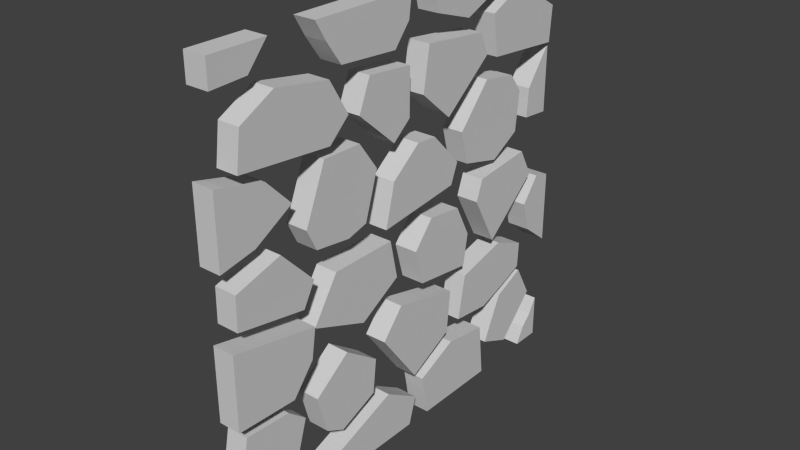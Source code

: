 # Source: WallRocks.blend  (saved by Blender 2.76.0; exported with 4.5.12 LTS)
import bpy
from mathutils import Matrix  # noqa: F401  (used for matrix-valued properties, if any)

bpy.ops.wm.read_factory_settings(use_empty=True)
scene = bpy.context.scene
scene.name = 'Scene'

# ---- collections
col_collection_1 = bpy.data.collections.new('Collection 1'); scene.collection.children.link(col_collection_1)

# ---- materials (node trees are filled in below, after node groups)
mat_rocklight = bpy.data.materials.new('RockLight')
mat_rocklight.alpha_threshold = 0.0
mat_rocklight.diffuse_color = (0.6383, 0.6383, 0.6383, 1.0)
mat_rocklight.roughness = 0.5

# ---- material node trees

# ---- world
world_world = bpy.data.worlds.new('World'); scene.world = world_world
world_world.color = (0.05088, 0.05088, 0.05088)
world_world.use_sun_shadow = False
world_world.sun_shadow_jitter_overblur = 0.0
world_world.cycles.sampling_method = 'MANUAL'
world_world.cycles.sample_map_resolution = 256

# ---- meshes
me_cube_029 = bpy.data.meshes.new('Cube.029')
me_cube_029.from_pydata([(-0.01939, -0.9411, 0.5788), (-0.04493, 0.8873, -1.023), (-0.01939, -0.4791, 0.794), (0.08408, -0.9411, 0.5788), (0.08408, -0.4791, 0.794), (-0.04493, -0.494, 0.4823), (-0.04493, 0.3004, -0.4401), (0.05995, -0.494, 0.4823), (-0.04501, -0.0475, -0.3572), (-0.01939, -0.9184, 0.7495), (-0.01939, -0.7509, 0.8384), (0.08408, -0.7509, 0.8384), (0.08408, -0.9184, 0.7495), (-0.02856, -0.1129, 0.2599), (-0.03285, 1.029, -0.1032), (-0.02856, -0.1625, 0.06081), (0.07632, -0.1129, 0.2599), (0.07632, -0.1625, 0.06081), (-0.04493, -0.2671, 0.1283), (-0.04493, -0.3692, 0.1004), (0.05995, -0.3692, 0.1004), (0.05995, -0.2671, 0.1283), (-0.04493, 0.2813, -0.6489), (0.05987, -0.0475, -0.3572), (0.05995, 0.3004, -0.4401), (0.05995, 0.2813, -0.6489), (-0.04493, 0.04722, -0.769), (-0.04493, -0.1608, -0.4878), (0.05995, -0.1608, -0.4878), (0.05995, 0.04722, -0.769), (-0.04493, -1.017, -0.81), (-0.04493, -0.817, -0.8347), (-0.04493, -1.017, -1.023), (-0.04659, -0.74, 0.1829), (0.05995, -1.017, -0.81), (0.05995, -0.817, -0.8347), (0.05995, -1.017, -1.023), (-0.04659, -0.9699, 0.1151), (-0.06322, -0.7774, 0.4858), (-0.06322, -0.6508, 0.3551), (-0.06322, -1.017, 0.5424), (-0.06322, -1.017, 0.2098), (0.04166, -0.7774, 0.4858), (0.04166, -0.6508, 0.3551), (0.04166, -1.017, 0.5424), (0.04166, -1.017, 0.2098), (-0.06322, 0.8844, 0.2241), (-0.06322, 0.8934, 0.3662), (-0.06322, 1.029, 0.2121), (-0.06322, 1.029, 0.5447), (0.04166, 0.8844, 0.2241), (0.04166, 0.8934, 0.3662), (0.04166, 1.029, 0.2121), (0.04166, 1.029, 0.5447), (-0.04493, 0.9289, -0.9412), (0.05995, 1.029, -1.023), (0.05995, 0.9822, -0.889), (0.05995, 1.029, -0.81), (-0.04493, 1.029, -1.023), (-0.04493, 0.9822, -0.889), (-0.04493, 1.029, -0.81), (-0.03746, 0.5728, 1.016), (-0.03746, 0.1408, 1.016), (-0.03746, 0.5809, 0.901), (0.0615, 0.1408, 1.016), (0.0615, 0.5728, 1.016), (0.0615, 0.5809, 0.901), (-0.03746, 0.384, 0.8186), (-0.03746, 0.1735, 0.8858), (0.0615, 0.1735, 0.8858), (0.0615, 0.384, 0.8186), (-0.0464, 0.1408, -1.023), (-0.0464, 0.5728, -1.023), (-0.0464, 0.1021, -0.8181), (0.06141, 0.5728, -1.023), (0.06141, 0.1408, -1.023), (0.06141, 0.1021, -0.8181), (-0.0464, 0.3133, -0.7209), (-0.0464, 0.5438, -0.754), (0.06141, 0.5438, -0.754), (0.06141, 0.3133, -0.7209), (-0.02856, -1.017, -0.1086), (-0.02856, -0.5927, -0.1919), (-0.02856, -0.6147, -0.3349), (0.07632, -1.017, -0.1086), (0.07632, -0.5927, -0.1919), (0.07632, -0.6147, -0.3349), (-0.02856, -0.7222, -0.4685), (-0.02856, -1.017, -0.4581), (0.07632, -1.017, -0.4581), (0.07632, -0.7222, -0.4685), (-0.04493, -0.5791, -0.5528), (-0.04493, -0.3962, -0.4175), (0.05995, -0.5791, -0.5528), (0.05995, -0.3962, -0.4175), (-0.06623, -0.427, -0.03275), (-0.06623, -0.09416, -0.02895), (-0.06623, -0.5577, -0.2326), (0.04045, -0.427, -0.03275), (0.04045, -0.09416, -0.02895), (0.04045, -0.5577, -0.2326), (-0.04493, -0.4331, -0.7914), (-0.04493, -0.5275, -0.743), (0.05995, -0.5275, -0.743), (0.05995, -0.4331, -0.7914), (-0.04493, -0.2177, -0.5435), (-0.04493, -0.2357, -0.7095), (0.05995, -0.2357, -0.7095), (0.05995, -0.2177, -0.5435), (-0.06623, -0.05324, -0.2186), (-0.06623, -0.2694, -0.3435), (0.04045, -0.2694, -0.3435), (0.04045, -0.05324, -0.2186), (-0.04493, -0.5503, 0.124), (-0.04493, -0.6005, 0.2266), (0.05995, -0.6005, 0.2266), (0.05995, -0.5503, 0.124), (-0.02856, 0.3076, 0.2065), (-0.02856, 0.2684, 0.1087), (0.07632, 0.2684, 0.1087), (0.07632, 0.3076, 0.2065), (-0.04493, -0.7172, -0.9338), (-0.04493, -0.745, -1.023), (0.05995, -0.745, -1.023), (0.05995, -0.7172, -0.9338), (-0.04659, -0.9725, -0.04227), (0.06028, -0.9699, 0.1151), (0.06028, -0.74, 0.1829), (0.06028, -0.9725, -0.04227), (-0.04659, -0.5709, 0.005234), (-0.04659, -0.631, -0.103), (0.06028, -0.631, -0.103), (0.06028, -0.5709, 0.005234), (-0.06322, -0.8431, 0.244), (0.04166, -0.8431, 0.244), (-0.01939, -0.3818, 0.6323), (-0.01939, -0.4848, 0.538), (0.08408, -0.4848, 0.538), (0.08408, -0.3818, 0.6323), (0.0599, 0.05346, -0.89), (0.0599, 0.01229, -1.023), (-0.04622, 0.01229, -1.023), (-0.04622, 0.05346, -0.89), (0.0599, -0.5222, -1.023), (0.0599, -0.1343, -0.7739), (0.0599, -0.5123, -0.9157), (-0.04622, -0.5173, -1.023), (-0.04622, -0.5073, -0.9157), (-0.04622, -0.1343, -0.7739), (0.05995, 0.8873, -1.023), (0.05995, 0.9289, -0.9412), (-0.04493, -0.5166, 1.016), (-0.04493, 0.0147, 1.016), (0.05995, -0.5166, 1.016), (0.05995, 0.0147, 1.016), (-0.04493, -0.001241, 0.8978), (-0.04493, -0.0838, 0.7988), (0.05995, -0.0838, 0.7988), (0.05995, -0.001241, 0.8978), (-0.04493, -0.3874, 0.8193), (-0.04493, -0.4626, 0.925), (0.05995, -0.4626, 0.925), (0.05995, -0.3874, 0.8193), (-0.0464, -1.017, 0.8951), (-0.0464, -0.8432, 0.9031), (-0.0464, -1.017, 1.016), (0.06008, -0.8432, 0.9031), (0.06008, -1.017, 0.8951), (0.06008, -1.017, 1.016), (-0.0464, 0.9634, 0.9031), (-0.0464, -0.7453, 1.016), (0.06008, -0.7453, 1.016), (-0.0464, 1.029, 0.8951), (-0.0464, 1.029, 1.016), (0.06141, 0.9634, 0.9031), (0.06141, 1.029, 0.8951), (0.06141, 1.029, 1.016), (-0.0464, 0.8873, 1.016), (0.06141, 0.8873, 1.016), (-0.04493, -0.2972, 0.4808), (-0.04493, -0.1985, 0.3449), (0.05995, -0.1985, 0.3449), (0.05995, -0.2972, 0.4808), (-0.04912, 0.416, -0.1902), (-0.04923, 0.3343, -0.03022), (-0.04912, 0.3886, -0.3433), (0.06404, 0.3343, -0.03022), (0.06415, 0.416, -0.1902), (0.06415, 0.3886, -0.3433), (-0.04912, 0.09216, -0.306), (-0.04659, -0.2341, 0.7387), (-0.04659, 0.004444, 0.7159), (0.06415, 0.09216, -0.306), (-0.04912, 0.04471, -0.1311), (-0.04917, 0.1497, -0.00902), (0.0641, 0.1497, -0.00902), (0.06415, 0.04471, -0.1311), (-0.04659, -0.2952, 0.5936), (0.06028, -0.2341, 0.7387), (0.06028, 0.004444, 0.7159), (0.06028, -0.2952, 0.5936), (-0.04659, 0.00325, 0.4944), (-0.04659, -0.0928, 0.4163), (0.06028, -0.0928, 0.4163), (0.06028, 0.00325, 0.4944), (-0.04493, 0.6741, -0.343), (0.05995, 0.6741, -0.343), (-0.04493, 0.5716, -0.6463), (-0.04493, 0.7378, -0.5874), (0.05995, 0.7378, -0.5874), (0.05995, 0.5716, -0.6463), (-0.04659, 0.1242, 0.7732), (-0.04659, 0.4743, 0.7362), (-0.04493, 0.5298, 0.5119), (0.05995, 0.5298, 0.5119), (-0.04493, 0.61, 0.1083), (-0.04493, 0.7672, 0.1969), (0.05995, 0.7672, 0.1969), (0.05995, 0.61, 0.1083), (-0.04493, 0.3593, 0.3205), (-0.04493, 0.4024, 0.1592), (0.05995, 0.4024, 0.1592), (0.05995, 0.3593, 0.3205), (-0.04493, 0.8452, -0.5436), (-0.04493, 0.8519, -0.4179), (0.05995, 0.8519, -0.4179), (0.05995, 0.8452, -0.5436), (-0.04659, 0.5237, 0.6279), (0.06161, 0.4743, 0.7362), (0.06161, 0.1242, 0.7732), (0.06161, 0.5237, 0.6279), (-0.04659, 0.09004, 0.5672), (-0.04659, 0.2607, 0.4191), (0.06161, 0.2607, 0.4191), (0.06161, 0.09004, 0.5672), (-0.04493, 0.4111, -0.4086), (-0.04493, 0.3698, -0.6248), (0.05995, 0.3698, -0.6248), (0.05995, 0.4111, -0.4086), (-0.04659, 0.7576, 0.8826), (-0.04659, 0.5652, 0.7953), (-0.04659, 0.5969, 0.5967), (0.06161, 0.5652, 0.7953), (0.06161, 0.7576, 0.8826), (0.06161, 0.5969, 0.5967), (-0.04659, 1.02, 0.734), (-0.04659, 1.007, 0.5624), (0.06161, 1.007, 0.5624), (0.06161, 1.02, 0.734), (-0.04493, 0.7182, 0.4809), (-0.04493, 0.7878, 0.3894), (0.05995, 0.7878, 0.3894), (0.05995, 0.7182, 0.4809), (-0.02856, 0.04034, 0.3792), (-0.02856, 0.1485, 0.3715), (0.07632, 0.1485, 0.3715), (0.07632, 0.04034, 0.3792), (-0.03274, 1.029, -0.4579), (0.08042, 1.029, -0.1032), (0.08053, 1.029, -0.4579), (-0.03274, 0.8929, -0.352), (0.08053, 0.8929, -0.352), (-0.03274, 0.8473, -0.2012), (-0.03279, 0.9411, -0.081), (0.08048, 0.9411, -0.081), (0.08053, 0.8473, -0.2012), (-0.02803, 0.4562, -0.04239), (-0.02803, 0.5914, -0.2879), (-0.02803, 0.8776, -0.04619), (0.08017, 0.5914, -0.2879), (0.08017, 0.4562, -0.04239), (0.08017, 0.8776, -0.04619), (-0.02803, 0.4936, 0.05888), (-0.02803, 0.8011, 0.0913), (0.08017, 0.8011, 0.0913), (0.08017, 0.4936, 0.05888), (-0.06188, 0.7179, -0.6577), (-0.06188, 0.8809, -0.5873), (-0.06188, 0.9719, -0.75), (0.04632, 0.8809, -0.5873), (0.04632, 0.7179, -0.6577), (0.04632, 0.9719, -0.75), (-0.06188, 0.6136, -0.8781), (-0.06188, 0.7802, -0.949), (0.04632, 0.7802, -0.949), (0.04632, 0.6136, -0.8781), (-0.06804, -0.9891, -0.7416), (-0.06795, -0.9497, -0.5373), (0.03898, -0.9891, -0.7416), (0.03906, -0.9497, -0.5373), (-0.06795, -0.7243, -0.548), (0.03906, -0.7243, -0.548), (-0.06795, -0.6312, -0.6251), (-0.06799, -0.6956, -0.8356), (0.03903, -0.6956, -0.8356), (0.03906, -0.6312, -0.6251)], [], [(11, 4, 2, 10), (9, 10, 2, 135, 136, 0), (0, 136, 137, 3), (4, 11, 12, 3, 137, 138), (7, 5, 114, 115), (8, 27, 28, 23), (113, 19, 20, 116), (180, 181, 21, 18), (11, 10, 9, 12), (12, 9, 0, 3), (118, 119, 17, 15), (265, 262, 260, 261), (255, 120, 117, 254), (13, 15, 17, 16), (119, 120, 255, 256, 16, 17), (20, 19, 18, 21), (5, 179, 180, 18, 19, 113, 114), (6, 22, 26, 27, 8), (24, 6, 8, 23), (25, 24, 23, 28, 29), (24, 25, 22, 6), (28, 27, 26, 29), (22, 25, 29, 26), (122, 123, 36, 32), (123, 124, 35, 34, 36), (130, 131, 128, 125), (35, 31, 30, 34), (30, 32, 36, 34), (31, 121, 122, 32, 30), (41, 45, 44, 40), (39, 133, 41, 40, 38), (43, 39, 38, 42), (45, 134, 43, 42, 44), (134, 45, 41, 133), (47, 49, 48, 46), (49, 53, 52, 48), (53, 51, 50, 52), (51, 47, 46, 50), (46, 48, 52, 50), (51, 53, 49, 47), (56, 59, 54, 150), (62, 68, 69, 64), (61, 63, 67, 68, 62), (65, 61, 62, 64), (66, 65, 64, 69, 70), (65, 66, 63, 61), (69, 68, 67, 70), (63, 66, 70, 67), (72, 78, 79, 74), (71, 73, 77, 78, 72), (75, 71, 72, 74), (76, 75, 74, 79, 80), (75, 76, 73, 71), (79, 78, 77, 80), (73, 76, 80, 77), (81, 88, 89, 84), (82, 83, 87, 88, 81), (85, 82, 81, 84), (86, 85, 84, 89, 90), (85, 86, 83, 82), (89, 88, 87, 90), (83, 86, 90, 87), (91, 102, 103, 93), (107, 108, 94, 93, 103, 104), (94, 92, 91, 93), (106, 107, 104, 101), (110, 111, 100, 97), (111, 112, 99, 98, 100), (99, 96, 95, 98), (95, 97, 100, 98), (96, 109, 110, 97, 95), (103, 102, 101, 104), (92, 105, 106, 101, 102, 91), (105, 108, 107, 106), (94, 108, 105, 92), (109, 112, 111, 110), (99, 112, 109, 96), (113, 116, 115, 114), (181, 182, 7, 115, 116, 20, 21), (117, 120, 119, 118), (253, 254, 117, 118, 15, 13), (121, 124, 123, 122), (35, 124, 121, 31), (131, 132, 127, 126, 128), (127, 33, 37, 126), (37, 125, 128, 126), (33, 129, 130, 125, 37), (129, 132, 131, 130), (127, 132, 129, 33), (43, 134, 133, 39), (38, 40, 44, 42), (137, 136, 135, 138), (2, 4, 138, 135), (54, 1, 149, 150), (59, 60, 58, 1, 54), (60, 57, 55, 58), (144, 139, 142, 148), (142, 139, 140, 141), (148, 142, 141, 146, 147), (147, 146, 143, 145), (144, 148, 147, 145), (140, 139, 144, 145, 143), (141, 140, 143, 146), (56, 57, 60, 59), (149, 55, 57, 56, 150), (1, 58, 55, 149), (154, 153, 161, 162, 157, 158), (153, 151, 160, 161), (159, 156, 157, 162), (153, 154, 152, 151), (157, 156, 155, 158), (152, 154, 158, 155), (159, 162, 161, 160), (151, 152, 155, 156, 159, 160), (164, 170, 171, 166), (178, 176, 173, 177), (167, 163, 164, 166), (175, 172, 173, 176), (167, 168, 165, 163), (171, 170, 165, 168), (168, 167, 166, 171), (163, 165, 170, 164), (175, 174, 169, 172), (169, 174, 178, 177), (176, 178, 174, 175), (172, 169, 177, 173), (179, 182, 181, 180), (7, 182, 179, 5), (196, 193, 189, 192), (188, 187, 186, 195, 196, 192), (187, 183, 184, 186), (202, 203, 200, 197), (187, 188, 185, 183), (183, 185, 189, 193, 194, 184), (185, 188, 192, 189), (195, 194, 193, 196), (184, 194, 195, 186), (203, 204, 199, 198, 200), (199, 191, 190, 198), (190, 197, 200, 198), (191, 201, 202, 197, 190), (201, 204, 203, 202), (199, 204, 201, 191), (206, 225, 224, 205), (223, 226, 209, 208), (236, 207, 210, 237), (209, 210, 207, 208), (205, 224, 223, 208, 207, 236, 235), (232, 227, 230, 233), (213, 249, 250, 216, 215, 220, 219), (250, 251, 217, 216), (220, 215, 218, 221), (217, 218, 215, 216), (221, 218, 217, 251, 252, 214, 222), (219, 220, 221, 222), (214, 213, 219, 222), (223, 224, 225, 226), (237, 210, 209, 226, 225, 206, 238), (233, 230, 228, 229, 234), (229, 228, 212, 211), (212, 228, 230, 227), (211, 212, 227, 232, 231), (231, 232, 233, 234), (229, 211, 231, 234), (235, 236, 237, 238), (206, 205, 235, 238), (246, 247, 244, 241), (247, 248, 243, 242, 244), (243, 239, 240, 242), (240, 241, 244, 242), (239, 245, 246, 241, 240), (245, 248, 247, 246), (243, 248, 245, 239), (249, 252, 251, 250), (214, 252, 249, 213), (255, 254, 253, 256), (256, 253, 13, 16), (258, 259, 257, 14), (14, 257, 260, 262, 263), (257, 259, 261, 260), (264, 263, 262, 265), (14, 263, 264, 258), (259, 258, 264, 265, 261), (273, 274, 271, 268), (274, 275, 270, 269, 271), (270, 266, 267, 269), (267, 268, 271, 269), (266, 272, 273, 268, 267), (272, 275, 274, 273), (270, 275, 272, 266), (283, 278, 281, 284), (284, 281, 279, 280, 285), (280, 279, 277, 276), (277, 279, 281, 278), (276, 277, 278, 283, 282), (282, 283, 284, 285), (280, 276, 282, 285), (295, 292, 290, 291), (288, 289, 287, 286), (286, 287, 290, 292, 293), (287, 289, 291, 290), (294, 293, 292, 295), (286, 293, 294, 288), (289, 288, 294, 295, 291)])
me_cube_029.materials.append(mat_rocklight)
me_cube_029.use_remesh_preserve_volume = False
me_cube_029.use_remesh_preserve_attributes = False
me_cube_029.use_mirror_vertex_groups = False
me_cube_029.update()

# ---- objects
ob_wallrocks = bpy.data.objects.new('WallRocks', me_cube_029)

# ---- transforms, parenting, visibility, modifiers, constraints
ob_wallrocks.location = (0.0, 0.0, 0.0)
ob_wallrocks.lineart.crease_threshold = 0.0

# ---- collection membership
col_collection_1.objects.link(ob_wallrocks)

# ---- scene / render settings (as saved in the file)
scene.frame_start = 1; scene.frame_end = 250; scene.frame_set(1)
scene.render.engine = 'CYCLES'
scene.render.resolution_percentage = 50
scene.render.dither_intensity = 0.0
scene.cycles.use_denoising = False
scene.cycles.samples = 10
scene.cycles.sampling_pattern = 'TABULATED_SOBOL'
scene.cycles.light_sampling_threshold = 0.0
scene.cycles.use_adaptive_sampling = False
scene.cycles.use_light_tree = False
scene.cycles.blur_glossy = 0.0
scene.cycles.pixel_filter_type = 'GAUSSIAN'
scene.cycles.sample_clamp_indirect = 0.0
scene.view_settings.view_transform = 'Standard'
bpy.context.view_layer.update()

# ---- added for rendering (the .blend has no active camera and no usable light): camera, sun
cam_auto = bpy.data.cameras.new('AutoCamera')
cam_auto.lens = 50.0
cam_auto.sensor_width = 36.0
cam_auto.clip_end = 1000.0
ob_auto_camera = bpy.data.objects.new('AutoCamera', cam_auto)
scene.collection.objects.link(ob_auto_camera)
ob_auto_camera.location = (2.68394, -3.20534, 2.13707)
ob_auto_camera.rotation_euler = (1.09748, -7.21219e-08, 0.694738)
scene.camera = ob_auto_camera
light_auto_sun = bpy.data.lights.new('AutoSun', 'SUN')
light_auto_sun.energy = 3.0
light_auto_sun.angle = 0.0523599
ob_auto_sun = bpy.data.objects.new('AutoSun', light_auto_sun)
scene.collection.objects.link(ob_auto_sun)
ob_auto_sun.rotation_euler = (0.872665, 0.174533, 0.523599)
bpy.context.view_layer.update()
